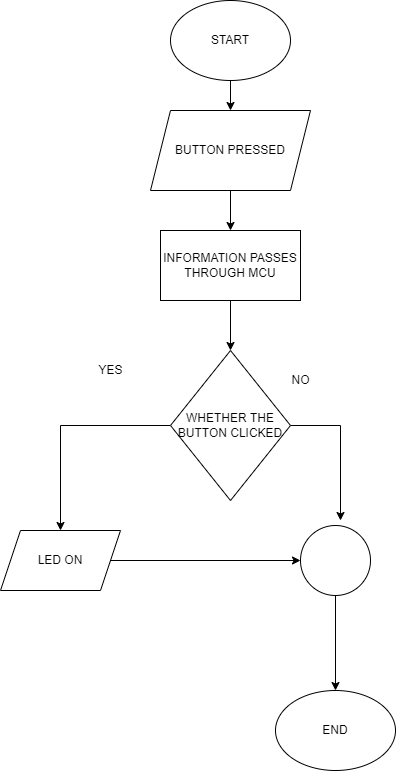

The diagram above was exported from draw.io. Its source (the exported page's mxGraphModel, read from the mxfile embedded in the PNG):
<mxGraphModel dx="868" dy="417" grid="1" gridSize="10" guides="1" tooltips="1" connect="1" arrows="1" fold="1" page="1" pageScale="1" pageWidth="850" pageHeight="1100" math="0" shadow="0">
  <root>
    <mxCell id="0" />
    <mxCell id="1" parent="0" />
    <mxCell id="jgSB5pvfyRZHk9T2eKJm-5" value="" style="edgeStyle=orthogonalEdgeStyle;rounded=0;orthogonalLoop=1;jettySize=auto;html=1;" parent="1" source="jgSB5pvfyRZHk9T2eKJm-1" target="jgSB5pvfyRZHk9T2eKJm-2" edge="1">
      <mxGeometry relative="1" as="geometry" />
    </mxCell>
    <mxCell id="jgSB5pvfyRZHk9T2eKJm-1" value="START" style="ellipse;whiteSpace=wrap;html=1;" parent="1" vertex="1">
      <mxGeometry x="380" y="10" width="120" height="80" as="geometry" />
    </mxCell>
    <mxCell id="jgSB5pvfyRZHk9T2eKJm-6" value="" style="edgeStyle=orthogonalEdgeStyle;rounded=0;orthogonalLoop=1;jettySize=auto;html=1;" parent="1" source="jgSB5pvfyRZHk9T2eKJm-2" target="jgSB5pvfyRZHk9T2eKJm-3" edge="1">
      <mxGeometry relative="1" as="geometry" />
    </mxCell>
    <mxCell id="jgSB5pvfyRZHk9T2eKJm-2" value="BUTTON PRESSED" style="shape=parallelogram;perimeter=parallelogramPerimeter;whiteSpace=wrap;html=1;fixedSize=1;" parent="1" vertex="1">
      <mxGeometry x="360" y="120" width="160" height="80" as="geometry" />
    </mxCell>
    <mxCell id="jgSB5pvfyRZHk9T2eKJm-7" value="" style="edgeStyle=orthogonalEdgeStyle;rounded=0;orthogonalLoop=1;jettySize=auto;html=1;" parent="1" source="jgSB5pvfyRZHk9T2eKJm-3" target="jgSB5pvfyRZHk9T2eKJm-4" edge="1">
      <mxGeometry relative="1" as="geometry" />
    </mxCell>
    <mxCell id="jgSB5pvfyRZHk9T2eKJm-3" value="INFORMATION PASSES THROUGH MCU" style="rounded=0;whiteSpace=wrap;html=1;" parent="1" vertex="1">
      <mxGeometry x="370" y="240" width="140" height="70" as="geometry" />
    </mxCell>
    <mxCell id="jgSB5pvfyRZHk9T2eKJm-9" style="edgeStyle=orthogonalEdgeStyle;rounded=0;orthogonalLoop=1;jettySize=auto;html=1;" parent="1" source="jgSB5pvfyRZHk9T2eKJm-4" target="jgSB5pvfyRZHk9T2eKJm-8" edge="1">
      <mxGeometry relative="1" as="geometry" />
    </mxCell>
    <mxCell id="jgSB5pvfyRZHk9T2eKJm-21" style="edgeStyle=orthogonalEdgeStyle;rounded=0;orthogonalLoop=1;jettySize=auto;html=1;" parent="1" source="jgSB5pvfyRZHk9T2eKJm-4" edge="1">
      <mxGeometry relative="1" as="geometry">
        <mxPoint x="550" y="530" as="targetPoint" />
      </mxGeometry>
    </mxCell>
    <mxCell id="jgSB5pvfyRZHk9T2eKJm-4" value="WHETHER THE BUTTON CLICKED" style="rhombus;whiteSpace=wrap;html=1;" parent="1" vertex="1">
      <mxGeometry x="380" y="360" width="120" height="150" as="geometry" />
    </mxCell>
    <mxCell id="jgSB5pvfyRZHk9T2eKJm-13" style="edgeStyle=orthogonalEdgeStyle;rounded=0;orthogonalLoop=1;jettySize=auto;html=1;" parent="1" source="jgSB5pvfyRZHk9T2eKJm-8" target="jgSB5pvfyRZHk9T2eKJm-10" edge="1">
      <mxGeometry relative="1" as="geometry" />
    </mxCell>
    <mxCell id="jgSB5pvfyRZHk9T2eKJm-8" value="LED ON" style="shape=parallelogram;perimeter=parallelogramPerimeter;whiteSpace=wrap;html=1;fixedSize=1;" parent="1" vertex="1">
      <mxGeometry x="210" y="540" width="120" height="60" as="geometry" />
    </mxCell>
    <mxCell id="jgSB5pvfyRZHk9T2eKJm-20" style="edgeStyle=orthogonalEdgeStyle;rounded=0;orthogonalLoop=1;jettySize=auto;html=1;entryX=0.5;entryY=0;entryDx=0;entryDy=0;" parent="1" source="jgSB5pvfyRZHk9T2eKJm-10" target="jgSB5pvfyRZHk9T2eKJm-19" edge="1">
      <mxGeometry relative="1" as="geometry" />
    </mxCell>
    <mxCell id="jgSB5pvfyRZHk9T2eKJm-10" value="" style="ellipse;whiteSpace=wrap;html=1;aspect=fixed;" parent="1" vertex="1">
      <mxGeometry x="510" y="535" width="70" height="70" as="geometry" />
    </mxCell>
    <mxCell id="jgSB5pvfyRZHk9T2eKJm-17" value="YES" style="text;html=1;align=center;verticalAlign=middle;resizable=0;points=[];autosize=1;strokeColor=none;fillColor=none;" parent="1" vertex="1">
      <mxGeometry x="300" y="370" width="40" height="20" as="geometry" />
    </mxCell>
    <mxCell id="jgSB5pvfyRZHk9T2eKJm-18" value="NO" style="text;html=1;align=center;verticalAlign=middle;resizable=0;points=[];autosize=1;strokeColor=none;fillColor=none;" parent="1" vertex="1">
      <mxGeometry x="495" y="380" width="30" height="20" as="geometry" />
    </mxCell>
    <mxCell id="jgSB5pvfyRZHk9T2eKJm-19" value="END" style="ellipse;whiteSpace=wrap;html=1;" parent="1" vertex="1">
      <mxGeometry x="485" y="700" width="120" height="80" as="geometry" />
    </mxCell>
  </root>
</mxGraphModel>